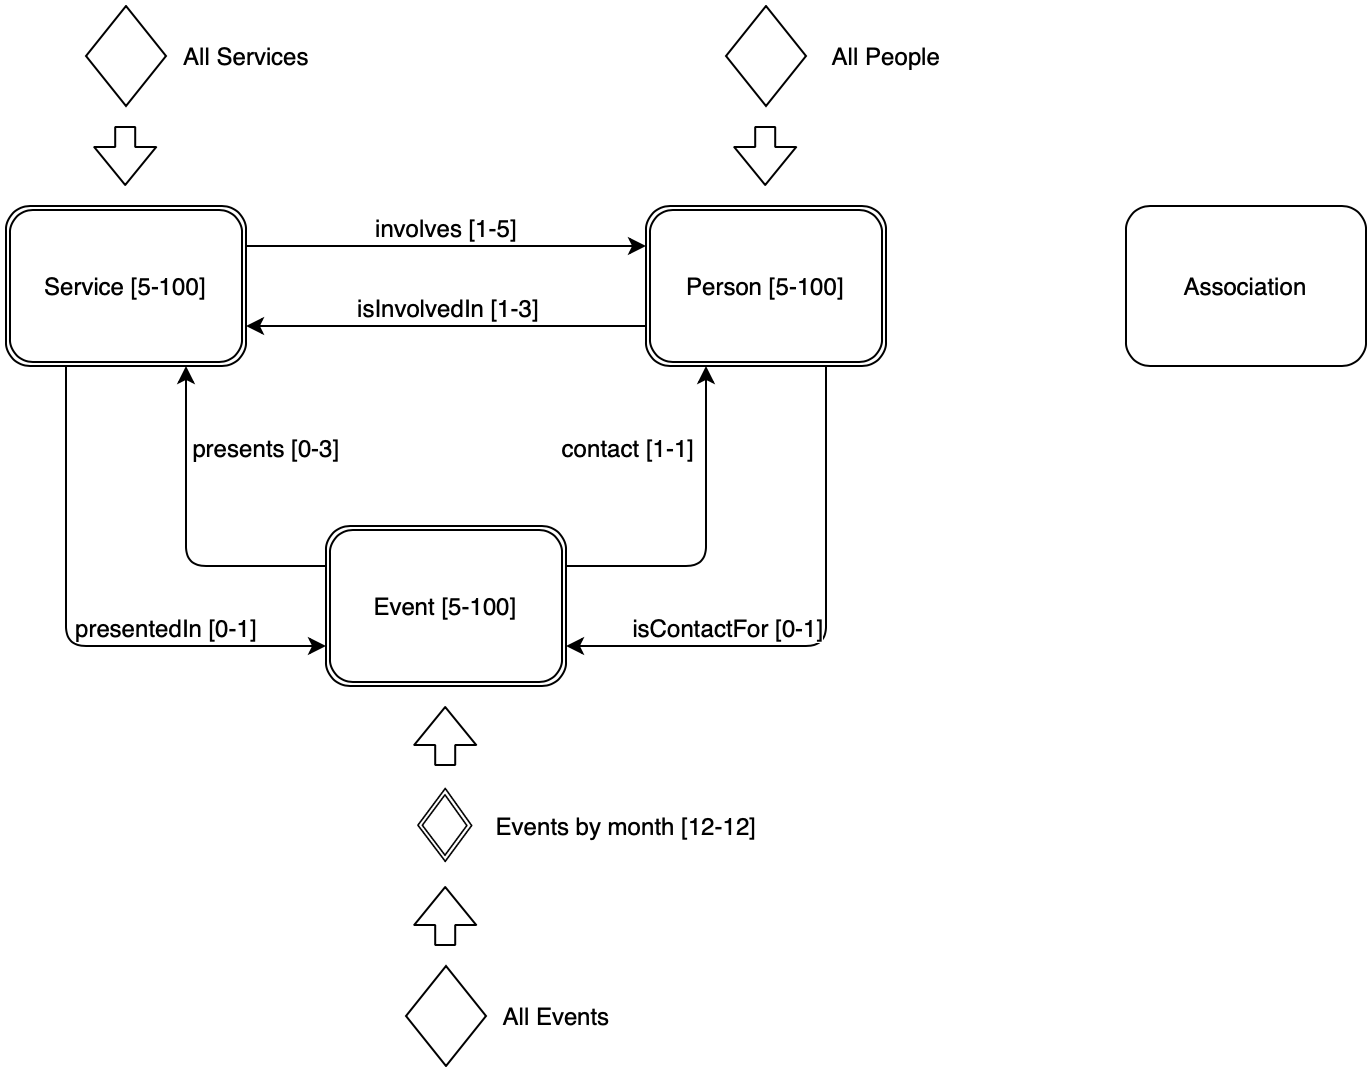

The diagram above was exported from draw.io. Its source (the exported page's mxGraphModel, read from the mxfile embedded in the PNG):
<mxGraphModel dx="2518" dy="1474" grid="1" gridSize="10" guides="1" tooltips="1" connect="1" arrows="1" fold="1" page="1" pageScale="1" pageWidth="827" pageHeight="1169" math="0" shadow="0">
  <root>
    <mxCell id="0" />
    <mxCell id="1" parent="0" />
    <mxCell id="QOGCJ_LkCqJadUe-3F2g-10" style="rounded=1;orthogonalLoop=1;jettySize=auto;html=1;exitX=0.25;exitY=1;exitDx=0;exitDy=0;entryX=0;entryY=0.75;entryDx=0;entryDy=0;edgeStyle=orthogonalEdgeStyle;" parent="1" source="QOGCJ_LkCqJadUe-3F2g-6" target="QOGCJ_LkCqJadUe-3F2g-8" edge="1">
      <mxGeometry relative="1" as="geometry" />
    </mxCell>
    <mxCell id="QOGCJ_LkCqJadUe-3F2g-19" value="presentedIn [0-1]" style="text;html=1;align=center;verticalAlign=middle;resizable=0;points=[];labelBackgroundColor=#ffffff;" parent="QOGCJ_LkCqJadUe-3F2g-10" vertex="1" connectable="0">
      <mxGeometry x="-0.1872" y="-1" relative="1" as="geometry">
        <mxPoint x="50.97" y="20.400000000000002" as="offset" />
      </mxGeometry>
    </mxCell>
    <mxCell id="QOGCJ_LkCqJadUe-3F2g-14" style="edgeStyle=orthogonalEdgeStyle;rounded=1;orthogonalLoop=1;jettySize=auto;html=1;exitX=1;exitY=0.25;exitDx=0;exitDy=0;entryX=0;entryY=0.25;entryDx=0;entryDy=0;" parent="1" source="QOGCJ_LkCqJadUe-3F2g-6" target="QOGCJ_LkCqJadUe-3F2g-7" edge="1">
      <mxGeometry relative="1" as="geometry" />
    </mxCell>
    <mxCell id="QOGCJ_LkCqJadUe-3F2g-16" value="involves [1-5]" style="text;html=1;align=center;verticalAlign=middle;resizable=0;points=[];labelBackgroundColor=#ffffff;" parent="QOGCJ_LkCqJadUe-3F2g-14" vertex="1" connectable="0">
      <mxGeometry x="0.0233" y="-1" relative="1" as="geometry">
        <mxPoint x="-2.4000000000000004" y="-11" as="offset" />
      </mxGeometry>
    </mxCell>
    <mxCell id="QOGCJ_LkCqJadUe-3F2g-6" value="Service [5-100]" style="shape=ext;double=1;rounded=1;whiteSpace=wrap;html=1;" parent="1" vertex="1">
      <mxGeometry x="80" y="120" width="120" height="80" as="geometry" />
    </mxCell>
    <mxCell id="QOGCJ_LkCqJadUe-3F2g-13" style="edgeStyle=orthogonalEdgeStyle;rounded=1;orthogonalLoop=1;jettySize=auto;html=1;exitX=0.75;exitY=1;exitDx=0;exitDy=0;entryX=1;entryY=0.75;entryDx=0;entryDy=0;" parent="1" source="QOGCJ_LkCqJadUe-3F2g-7" target="QOGCJ_LkCqJadUe-3F2g-8" edge="1">
      <mxGeometry relative="1" as="geometry" />
    </mxCell>
    <mxCell id="QOGCJ_LkCqJadUe-3F2g-21" value="isContactFor [0-1]" style="text;html=1;align=center;verticalAlign=middle;resizable=0;points=[];labelBackgroundColor=#ffffff;" parent="QOGCJ_LkCqJadUe-3F2g-13" vertex="1" connectable="0">
      <mxGeometry x="0.0524" y="-39" relative="1" as="geometry">
        <mxPoint x="-48" y="29" as="offset" />
      </mxGeometry>
    </mxCell>
    <mxCell id="QOGCJ_LkCqJadUe-3F2g-15" style="edgeStyle=orthogonalEdgeStyle;rounded=1;orthogonalLoop=1;jettySize=auto;html=1;exitX=0;exitY=0.75;exitDx=0;exitDy=0;entryX=1;entryY=0.75;entryDx=0;entryDy=0;" parent="1" source="QOGCJ_LkCqJadUe-3F2g-7" target="QOGCJ_LkCqJadUe-3F2g-6" edge="1">
      <mxGeometry relative="1" as="geometry" />
    </mxCell>
    <mxCell id="QOGCJ_LkCqJadUe-3F2g-18" value="isInvolvedIn [1-3]" style="text;html=1;align=center;verticalAlign=middle;resizable=0;points=[];labelBackgroundColor=#ffffff;" parent="QOGCJ_LkCqJadUe-3F2g-15" vertex="1" connectable="0">
      <mxGeometry x="0.15" relative="1" as="geometry">
        <mxPoint x="15.200000000000001" y="-10" as="offset" />
      </mxGeometry>
    </mxCell>
    <mxCell id="QOGCJ_LkCqJadUe-3F2g-7" value="Person [5-100]" style="shape=ext;double=1;rounded=1;whiteSpace=wrap;html=1;" parent="1" vertex="1">
      <mxGeometry x="400" y="120" width="120" height="80" as="geometry" />
    </mxCell>
    <mxCell id="QOGCJ_LkCqJadUe-3F2g-11" style="edgeStyle=orthogonalEdgeStyle;rounded=1;orthogonalLoop=1;jettySize=auto;html=1;exitX=0;exitY=0.25;exitDx=0;exitDy=0;entryX=0.75;entryY=1;entryDx=0;entryDy=0;" parent="1" source="QOGCJ_LkCqJadUe-3F2g-8" target="QOGCJ_LkCqJadUe-3F2g-6" edge="1">
      <mxGeometry relative="1" as="geometry" />
    </mxCell>
    <mxCell id="QOGCJ_LkCqJadUe-3F2g-20" value="presents [0-3]" style="text;html=1;align=center;verticalAlign=middle;resizable=0;points=[];labelBackgroundColor=#ffffff;" parent="QOGCJ_LkCqJadUe-3F2g-11" vertex="1" connectable="0">
      <mxGeometry x="0.4041" y="-3" relative="1" as="geometry">
        <mxPoint x="36.98" y="-10.760000000000002" as="offset" />
      </mxGeometry>
    </mxCell>
    <mxCell id="QOGCJ_LkCqJadUe-3F2g-12" style="edgeStyle=orthogonalEdgeStyle;rounded=1;orthogonalLoop=1;jettySize=auto;html=1;exitX=1;exitY=0.25;exitDx=0;exitDy=0;entryX=0.25;entryY=1;entryDx=0;entryDy=0;" parent="1" source="QOGCJ_LkCqJadUe-3F2g-8" target="QOGCJ_LkCqJadUe-3F2g-7" edge="1">
      <mxGeometry relative="1" as="geometry">
        <mxPoint x="420" y="290" as="targetPoint" />
      </mxGeometry>
    </mxCell>
    <mxCell id="QOGCJ_LkCqJadUe-3F2g-22" value="contact [1-1]" style="text;html=1;align=center;verticalAlign=middle;resizable=0;points=[];labelBackgroundColor=#ffffff;" parent="QOGCJ_LkCqJadUe-3F2g-12" vertex="1" connectable="0">
      <mxGeometry x="-0.5069" y="2" relative="1" as="geometry">
        <mxPoint x="-11.599999999999998" y="-58" as="offset" />
      </mxGeometry>
    </mxCell>
    <mxCell id="QOGCJ_LkCqJadUe-3F2g-8" value="Event [5-100]" style="shape=ext;double=1;rounded=1;whiteSpace=wrap;html=1;" parent="1" vertex="1">
      <mxGeometry x="240" y="280" width="120" height="80" as="geometry" />
    </mxCell>
    <mxCell id="QOGCJ_LkCqJadUe-3F2g-9" value="Association" style="rounded=1;whiteSpace=wrap;html=1;" parent="1" vertex="1">
      <mxGeometry x="640" y="120" width="120" height="80" as="geometry" />
    </mxCell>
    <mxCell id="QOGCJ_LkCqJadUe-3F2g-26" value="" style="shape=image;html=1;verticalAlign=top;verticalLabelPosition=bottom;labelBackgroundColor=#ffffff;imageAspect=0;aspect=fixed;image=https://cdn1.iconfinder.com/data/icons/shapes-101/300/Diamond-128.png" parent="1" vertex="1">
      <mxGeometry x="280" y="410" width="40" height="40" as="geometry" />
    </mxCell>
    <mxCell id="QOGCJ_LkCqJadUe-3F2g-27" value="" style="rhombus;whiteSpace=wrap;html=1;" parent="1" vertex="1">
      <mxGeometry x="120" y="20" width="40" height="50" as="geometry" />
    </mxCell>
    <mxCell id="QOGCJ_LkCqJadUe-3F2g-28" value="" style="shape=flexArrow;endArrow=classic;html=1;" parent="1" edge="1">
      <mxGeometry width="50" height="50" relative="1" as="geometry">
        <mxPoint x="139.6" y="80" as="sourcePoint" />
        <mxPoint x="139.6" y="110" as="targetPoint" />
      </mxGeometry>
    </mxCell>
    <mxCell id="QOGCJ_LkCqJadUe-3F2g-29" value="All Services" style="text;html=1;align=center;verticalAlign=middle;resizable=0;points=[];autosize=1;" parent="1" vertex="1">
      <mxGeometry x="160" y="35" width="80" height="20" as="geometry" />
    </mxCell>
    <mxCell id="QOGCJ_LkCqJadUe-3F2g-30" value="" style="rhombus;whiteSpace=wrap;html=1;" parent="1" vertex="1">
      <mxGeometry x="440" y="20" width="40" height="50" as="geometry" />
    </mxCell>
    <mxCell id="QOGCJ_LkCqJadUe-3F2g-31" value="" style="shape=flexArrow;endArrow=classic;html=1;" parent="1" edge="1">
      <mxGeometry width="50" height="50" relative="1" as="geometry">
        <mxPoint x="459.5999999999999" y="80" as="sourcePoint" />
        <mxPoint x="459.5999999999999" y="110" as="targetPoint" />
      </mxGeometry>
    </mxCell>
    <mxCell id="QOGCJ_LkCqJadUe-3F2g-32" value="All People" style="text;html=1;align=center;verticalAlign=middle;resizable=0;points=[];autosize=1;" parent="1" vertex="1">
      <mxGeometry x="485" y="35" width="70" height="20" as="geometry" />
    </mxCell>
    <mxCell id="QOGCJ_LkCqJadUe-3F2g-33" value="" style="shape=flexArrow;endArrow=classic;html=1;" parent="1" edge="1">
      <mxGeometry width="50" height="50" relative="1" as="geometry">
        <mxPoint x="299.6" y="400" as="sourcePoint" />
        <mxPoint x="299.5999999999999" y="370" as="targetPoint" />
      </mxGeometry>
    </mxCell>
    <mxCell id="QOGCJ_LkCqJadUe-3F2g-34" value="Events by month [12-12]" style="text;html=1;align=center;verticalAlign=middle;resizable=0;points=[];autosize=1;" parent="1" vertex="1">
      <mxGeometry x="320" y="420" width="140" height="20" as="geometry" />
    </mxCell>
    <mxCell id="QOGCJ_LkCqJadUe-3F2g-35" value="" style="rhombus;whiteSpace=wrap;html=1;" parent="1" vertex="1">
      <mxGeometry x="280" y="500" width="40" height="50" as="geometry" />
    </mxCell>
    <mxCell id="QOGCJ_LkCqJadUe-3F2g-37" value="" style="shape=flexArrow;endArrow=classic;html=1;" parent="1" edge="1">
      <mxGeometry width="50" height="50" relative="1" as="geometry">
        <mxPoint x="299.5999999999999" y="490" as="sourcePoint" />
        <mxPoint x="299.5999999999999" y="460" as="targetPoint" />
      </mxGeometry>
    </mxCell>
    <mxCell id="QOGCJ_LkCqJadUe-3F2g-38" value="All Events" style="text;html=1;align=center;verticalAlign=middle;resizable=0;points=[];autosize=1;" parent="1" vertex="1">
      <mxGeometry x="320" y="515" width="70" height="20" as="geometry" />
    </mxCell>
  </root>
</mxGraphModel>